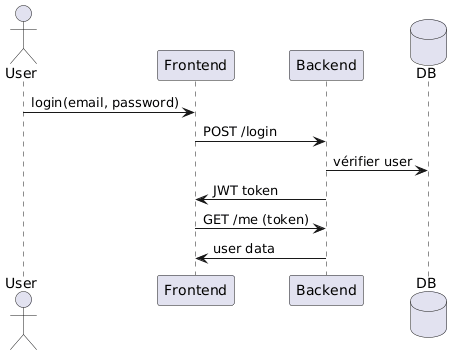

The diagram above was rendered by PlantUML. Its source (embedded in the PNG):
@startuml
actor User
participant Frontend
participant Backend
database DB

User -> Frontend : login(email, password)
Frontend -> Backend : POST /login
Backend -> DB : vérifier user
Backend -> Frontend : JWT token

Frontend -> Backend : GET /me (token)
Backend -> Frontend : user data
@enduml